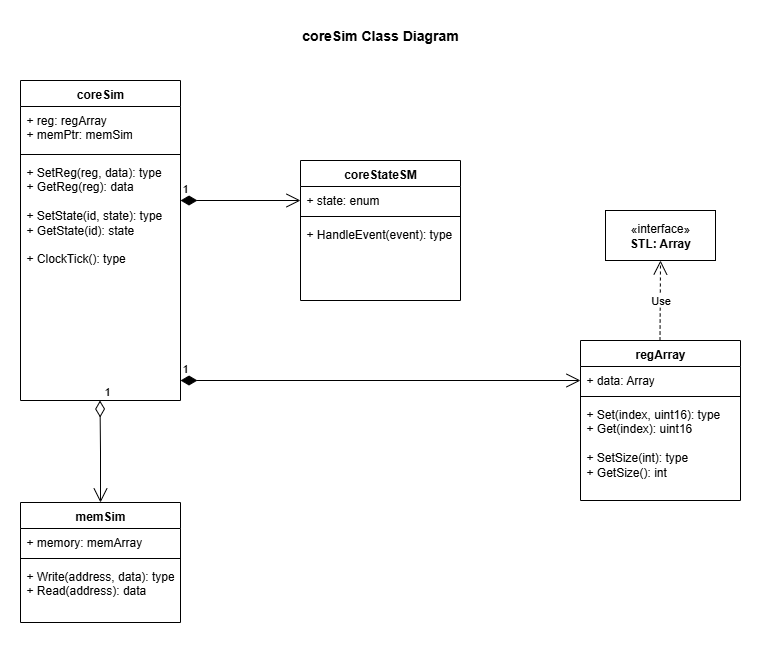

The diagram above was exported from draw.io. Its source (the exported page's mxGraphModel, read from the mxfile embedded in the PNG):
<mxGraphModel dx="1126" dy="745" grid="1" gridSize="10" guides="1" tooltips="1" connect="1" arrows="1" fold="1" page="1" pageScale="1" pageWidth="1100" pageHeight="850" math="0" shadow="0">
  <root>
    <mxCell id="0" />
    <mxCell id="1" parent="0" />
    <mxCell id="wlKaFGYPpb2qhly-qg5X-5" value="coreSim" style="swimlane;fontStyle=1;align=center;verticalAlign=top;childLayout=stackLayout;horizontal=1;startSize=26;horizontalStack=0;resizeParent=1;resizeParentMax=0;resizeLast=0;collapsible=1;marginBottom=0;whiteSpace=wrap;html=1;" parent="1" vertex="1">
      <mxGeometry x="200" y="160" width="160" height="320" as="geometry" />
    </mxCell>
    <mxCell id="wlKaFGYPpb2qhly-qg5X-6" value="+ reg: regArray&lt;div&gt;+ memPtr: memSim&lt;/div&gt;" style="text;strokeColor=none;fillColor=none;align=left;verticalAlign=top;spacingLeft=4;spacingRight=4;overflow=hidden;rotatable=0;points=[[0,0.5],[1,0.5]];portConstraint=eastwest;whiteSpace=wrap;html=1;" parent="wlKaFGYPpb2qhly-qg5X-5" vertex="1">
      <mxGeometry y="26" width="160" height="44" as="geometry" />
    </mxCell>
    <mxCell id="wlKaFGYPpb2qhly-qg5X-7" value="" style="line;strokeWidth=1;fillColor=none;align=left;verticalAlign=middle;spacingTop=-1;spacingLeft=3;spacingRight=3;rotatable=0;labelPosition=right;points=[];portConstraint=eastwest;strokeColor=inherit;" parent="wlKaFGYPpb2qhly-qg5X-5" vertex="1">
      <mxGeometry y="70" width="160" height="8" as="geometry" />
    </mxCell>
    <mxCell id="wlKaFGYPpb2qhly-qg5X-8" value="+ SetReg(reg, data): type&lt;div&gt;+ GetReg(reg): data&lt;/div&gt;&lt;div&gt;&lt;br&gt;&lt;/div&gt;&lt;div&gt;+ SetState(id, state): type&lt;/div&gt;&lt;div&gt;+ GetState(id): state&lt;/div&gt;&lt;div&gt;&lt;br&gt;&lt;/div&gt;&lt;div&gt;+ ClockTick(): type&lt;/div&gt;" style="text;strokeColor=none;fillColor=none;align=left;verticalAlign=top;spacingLeft=4;spacingRight=4;overflow=hidden;rotatable=0;points=[[0,0.5],[1,0.5]];portConstraint=eastwest;whiteSpace=wrap;html=1;" parent="wlKaFGYPpb2qhly-qg5X-5" vertex="1">
      <mxGeometry y="78" width="160" height="242" as="geometry" />
    </mxCell>
    <mxCell id="wlKaFGYPpb2qhly-qg5X-9" value="memSim" style="swimlane;fontStyle=1;align=center;verticalAlign=top;childLayout=stackLayout;horizontal=1;startSize=26;horizontalStack=0;resizeParent=1;resizeParentMax=0;resizeLast=0;collapsible=1;marginBottom=0;whiteSpace=wrap;html=1;" parent="1" vertex="1">
      <mxGeometry x="200" y="582" width="160" height="120" as="geometry" />
    </mxCell>
    <mxCell id="wlKaFGYPpb2qhly-qg5X-10" value="+ memory: memArray" style="text;strokeColor=none;fillColor=none;align=left;verticalAlign=top;spacingLeft=4;spacingRight=4;overflow=hidden;rotatable=0;points=[[0,0.5],[1,0.5]];portConstraint=eastwest;whiteSpace=wrap;html=1;" parent="wlKaFGYPpb2qhly-qg5X-9" vertex="1">
      <mxGeometry y="26" width="160" height="26" as="geometry" />
    </mxCell>
    <mxCell id="wlKaFGYPpb2qhly-qg5X-11" value="" style="line;strokeWidth=1;fillColor=none;align=left;verticalAlign=middle;spacingTop=-1;spacingLeft=3;spacingRight=3;rotatable=0;labelPosition=right;points=[];portConstraint=eastwest;strokeColor=inherit;" parent="wlKaFGYPpb2qhly-qg5X-9" vertex="1">
      <mxGeometry y="52" width="160" height="8" as="geometry" />
    </mxCell>
    <mxCell id="wlKaFGYPpb2qhly-qg5X-12" value="+ Write(address, data): type&lt;div&gt;+ Read(address): data&lt;/div&gt;" style="text;strokeColor=none;fillColor=none;align=left;verticalAlign=top;spacingLeft=4;spacingRight=4;overflow=hidden;rotatable=0;points=[[0,0.5],[1,0.5]];portConstraint=eastwest;whiteSpace=wrap;html=1;" parent="wlKaFGYPpb2qhly-qg5X-9" vertex="1">
      <mxGeometry y="60" width="160" height="60" as="geometry" />
    </mxCell>
    <mxCell id="wlKaFGYPpb2qhly-qg5X-20" value="1" style="endArrow=open;html=1;endSize=12;startArrow=diamondThin;startSize=14;startFill=0;edgeStyle=orthogonalEdgeStyle;align=left;verticalAlign=bottom;rounded=0;" parent="1" edge="1">
      <mxGeometry x="-1" y="3" relative="1" as="geometry">
        <mxPoint x="279.5" y="480" as="sourcePoint" />
        <mxPoint x="280" y="582" as="targetPoint" />
      </mxGeometry>
    </mxCell>
    <mxCell id="wlKaFGYPpb2qhly-qg5X-22" value="&lt;font style=&quot;font-size: 14px;&quot;&gt;&lt;b&gt;coreSim Class Diagram&lt;/b&gt;&lt;/font&gt;" style="text;html=1;align=center;verticalAlign=middle;whiteSpace=wrap;rounded=0;" parent="1" vertex="1">
      <mxGeometry x="425" y="100" width="270" height="30" as="geometry" />
    </mxCell>
    <mxCell id="g1z1lI4WiQnTxQIuFx0m-2" value="regArray" style="swimlane;fontStyle=1;align=center;verticalAlign=top;childLayout=stackLayout;horizontal=1;startSize=26;horizontalStack=0;resizeParent=1;resizeParentMax=0;resizeLast=0;collapsible=1;marginBottom=0;whiteSpace=wrap;html=1;" vertex="1" parent="1">
      <mxGeometry x="760" y="420" width="160" height="160" as="geometry" />
    </mxCell>
    <mxCell id="g1z1lI4WiQnTxQIuFx0m-3" value="+ data: Array" style="text;strokeColor=none;fillColor=none;align=left;verticalAlign=top;spacingLeft=4;spacingRight=4;overflow=hidden;rotatable=0;points=[[0,0.5],[1,0.5]];portConstraint=eastwest;whiteSpace=wrap;html=1;" vertex="1" parent="g1z1lI4WiQnTxQIuFx0m-2">
      <mxGeometry y="26" width="160" height="26" as="geometry" />
    </mxCell>
    <mxCell id="g1z1lI4WiQnTxQIuFx0m-4" value="" style="line;strokeWidth=1;fillColor=none;align=left;verticalAlign=middle;spacingTop=-1;spacingLeft=3;spacingRight=3;rotatable=0;labelPosition=right;points=[];portConstraint=eastwest;strokeColor=inherit;" vertex="1" parent="g1z1lI4WiQnTxQIuFx0m-2">
      <mxGeometry y="52" width="160" height="8" as="geometry" />
    </mxCell>
    <mxCell id="g1z1lI4WiQnTxQIuFx0m-5" value="+ Set(index, uint16): type&lt;div&gt;+ Get(index): uint16&lt;/div&gt;&lt;div&gt;&lt;br&gt;&lt;/div&gt;&lt;div&gt;+ SetSize(int): type&lt;/div&gt;&lt;div&gt;+ GetSize(): int&lt;/div&gt;" style="text;strokeColor=none;fillColor=none;align=left;verticalAlign=top;spacingLeft=4;spacingRight=4;overflow=hidden;rotatable=0;points=[[0,0.5],[1,0.5]];portConstraint=eastwest;whiteSpace=wrap;html=1;" vertex="1" parent="g1z1lI4WiQnTxQIuFx0m-2">
      <mxGeometry y="60" width="160" height="100" as="geometry" />
    </mxCell>
    <mxCell id="g1z1lI4WiQnTxQIuFx0m-6" value="«interface»&lt;br&gt;&lt;b&gt;STL: Array&lt;/b&gt;" style="html=1;whiteSpace=wrap;" vertex="1" parent="1">
      <mxGeometry x="785" y="290" width="110" height="50" as="geometry" />
    </mxCell>
    <mxCell id="g1z1lI4WiQnTxQIuFx0m-7" value="Use" style="endArrow=open;endSize=12;dashed=1;html=1;rounded=0;" edge="1" parent="1">
      <mxGeometry width="160" relative="1" as="geometry">
        <mxPoint x="839.5" y="420" as="sourcePoint" />
        <mxPoint x="840" y="340" as="targetPoint" />
      </mxGeometry>
    </mxCell>
    <mxCell id="g1z1lI4WiQnTxQIuFx0m-8" value="coreStateSM" style="swimlane;fontStyle=1;align=center;verticalAlign=top;childLayout=stackLayout;horizontal=1;startSize=26;horizontalStack=0;resizeParent=1;resizeParentMax=0;resizeLast=0;collapsible=1;marginBottom=0;whiteSpace=wrap;html=1;" vertex="1" parent="1">
      <mxGeometry x="480" y="240" width="160" height="140" as="geometry" />
    </mxCell>
    <mxCell id="g1z1lI4WiQnTxQIuFx0m-9" value="+ state: enum" style="text;strokeColor=none;fillColor=none;align=left;verticalAlign=top;spacingLeft=4;spacingRight=4;overflow=hidden;rotatable=0;points=[[0,0.5],[1,0.5]];portConstraint=eastwest;whiteSpace=wrap;html=1;" vertex="1" parent="g1z1lI4WiQnTxQIuFx0m-8">
      <mxGeometry y="26" width="160" height="26" as="geometry" />
    </mxCell>
    <mxCell id="g1z1lI4WiQnTxQIuFx0m-10" value="" style="line;strokeWidth=1;fillColor=none;align=left;verticalAlign=middle;spacingTop=-1;spacingLeft=3;spacingRight=3;rotatable=0;labelPosition=right;points=[];portConstraint=eastwest;strokeColor=inherit;" vertex="1" parent="g1z1lI4WiQnTxQIuFx0m-8">
      <mxGeometry y="52" width="160" height="8" as="geometry" />
    </mxCell>
    <mxCell id="g1z1lI4WiQnTxQIuFx0m-11" value="+ HandleEvent(event): type" style="text;strokeColor=none;fillColor=none;align=left;verticalAlign=top;spacingLeft=4;spacingRight=4;overflow=hidden;rotatable=0;points=[[0,0.5],[1,0.5]];portConstraint=eastwest;whiteSpace=wrap;html=1;" vertex="1" parent="g1z1lI4WiQnTxQIuFx0m-8">
      <mxGeometry y="60" width="160" height="80" as="geometry" />
    </mxCell>
    <mxCell id="g1z1lI4WiQnTxQIuFx0m-12" value="1" style="endArrow=open;html=1;endSize=12;startArrow=diamondThin;startSize=14;startFill=1;edgeStyle=orthogonalEdgeStyle;align=left;verticalAlign=bottom;rounded=0;" edge="1" parent="1">
      <mxGeometry x="-1" y="3" relative="1" as="geometry">
        <mxPoint x="360" y="280" as="sourcePoint" />
        <mxPoint x="480" y="280" as="targetPoint" />
      </mxGeometry>
    </mxCell>
    <mxCell id="g1z1lI4WiQnTxQIuFx0m-13" value="1" style="endArrow=open;html=1;endSize=12;startArrow=diamondThin;startSize=14;startFill=1;edgeStyle=orthogonalEdgeStyle;align=left;verticalAlign=bottom;rounded=0;" edge="1" parent="1">
      <mxGeometry x="-1" y="3" relative="1" as="geometry">
        <mxPoint x="360" y="460" as="sourcePoint" />
        <mxPoint x="760" y="460" as="targetPoint" />
      </mxGeometry>
    </mxCell>
  </root>
</mxGraphModel>